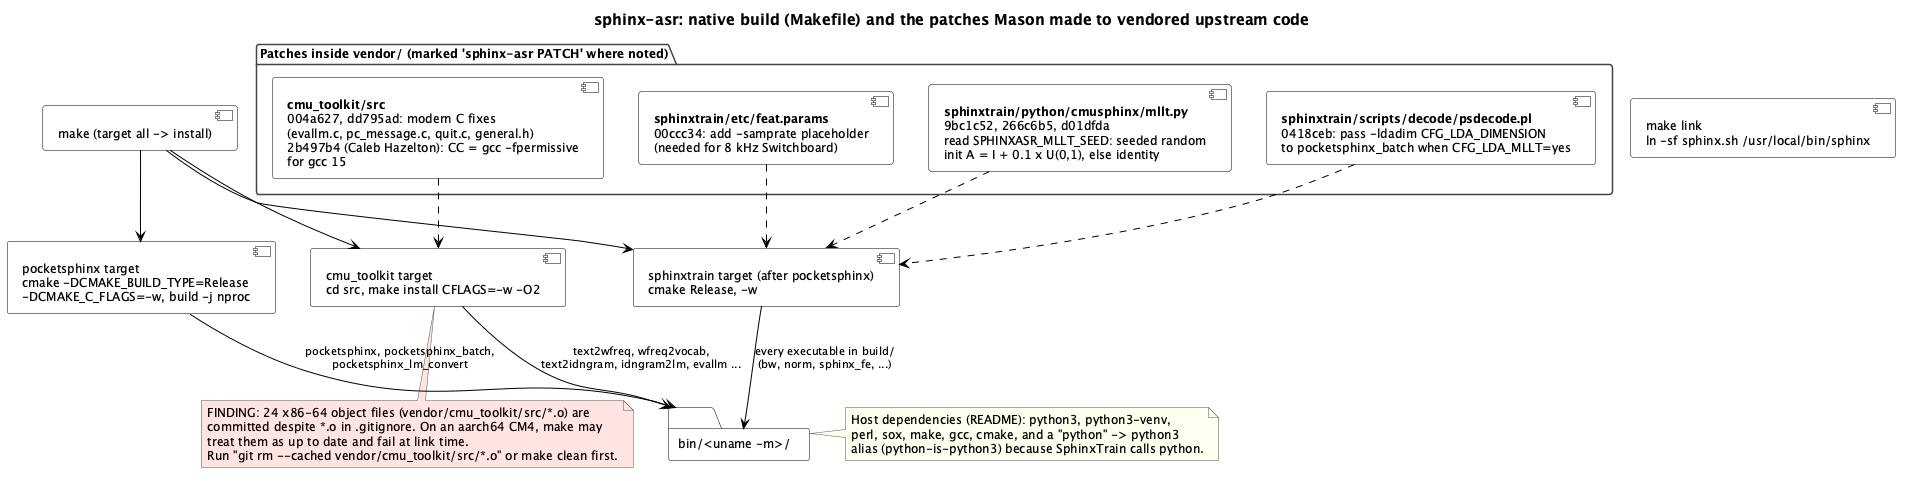

The diagram above was rendered by PlantUML. Its source (embedded in the PNG):
@startuml 03i-component-build-vendor-patches
!include ../_style.iuml
title sphinx-asr: native build (Makefile) and the patches Mason made to vendored upstream code

component "make (target all -> install)" as MK
component "pocketsphinx target\ncmake -DCMAKE_BUILD_TYPE=Release\n-DCMAKE_C_FLAGS=-w, build -j nproc" as PST
component "sphinxtrain target (after pocketsphinx)\ncmake Release, -w" as STT
component "cmu_toolkit target\ncd src, make install CFLAGS=-w -O2" as CTT
folder "bin/<uname -m>/" as BIN
component "make link\nln -sf sphinx.sh /usr/local/bin/sphinx" as LINK

MK --> PST
MK --> STT
MK --> CTT
PST --> BIN : pocketsphinx, pocketsphinx_batch,\npocketsphinx_lm_convert
STT --> BIN : every executable in build/\n(bw, norm, sphinx_fe, ...)
CTT --> BIN : text2wfreq, wfreq2vocab,\ntext2idngram, idngram2lm, evallm ...

package "Patches inside vendor/ (marked 'sphinx-asr PATCH' where noted)" {
  component P1 [
  <b>sphinxtrain/python/cmusphinx/mllt.py</b>
  9bc1c52, 266c6b5, d01dfda
  read SPHINXASR_MLLT_SEED: seeded random
  init A = I + 0.1 x U(0,1), else identity
  ]
  component P2 [
  <b>sphinxtrain/scripts/decode/psdecode.pl</b>
  0418ceb: pass -ldadim CFG_LDA_DIMENSION
  to pocketsphinx_batch when CFG_LDA_MLLT=yes
  ]
  component P3 [
  <b>sphinxtrain/etc/feat.params</b>
  00ccc34: add -samprate placeholder
  (needed for 8 kHz Switchboard)
  ]
  component P4 [
  <b>cmu_toolkit/src</b>
  004a627, dd795ad: modern C fixes
  (evallm.c, pc_message.c, quit.c, general.h)
  2b497b4 (Caleb Hazelton): CC = gcc -fpermissive
  for gcc 15
  ]
}
P1 ..> STT
P2 ..> STT
P3 ..> STT
P4 ..> CTT

note bottom of CTT #FFE4E1
  FINDING: 24 x86-64 object files (vendor/cmu_toolkit/src/*.o) are
  committed despite *.o in .gitignore. On an aarch64 CM4, make may
  treat them as up to date and fail at link time.
  Run "git rm ~--cached vendor/cmu_toolkit/src/*.o" or make clean first.
end note
note right of BIN
  Host dependencies (README): python3, python3-venv,
  perl, sox, make, gcc, cmake, and a "python" -> python3
  alias (python-is-python3) because SphinxTrain calls python.
end note
@enduml